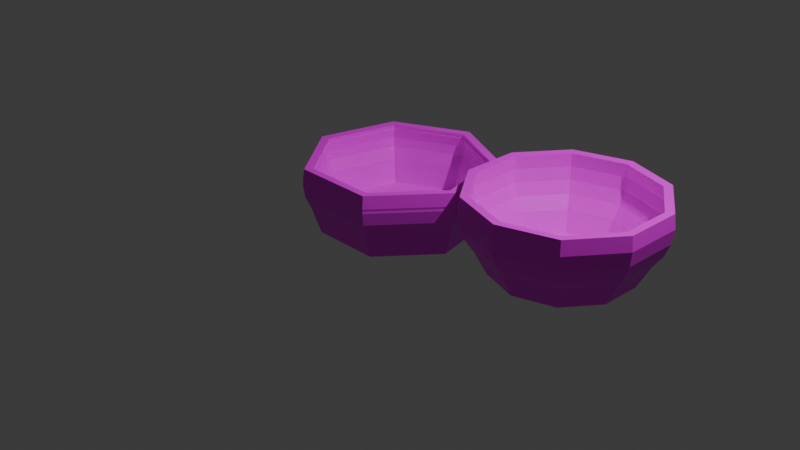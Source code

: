 # Source: coolBowl.blend  (saved by Blender 4.0.36; exported with 4.5.12 LTS)
import bpy
from mathutils import Matrix  # noqa: F401  (used for matrix-valued properties, if any)

bpy.ops.wm.read_factory_settings(use_empty=True)
scene = bpy.context.scene
scene.name = 'Scene'

# ---- collections
col_collection = bpy.data.collections.new('Collection'); scene.collection.children.link(col_collection)

# ---- images (referenced by path relative to the original .blend; pixels are not part of the script)
import os
ASSET_DIR = os.environ.get("B2B_ASSET_DIR", "")  # directory of the original .blend (textures are referenced by path, not embedded)
HERE = os.path.dirname(os.path.abspath(__file__))  # packed textures are extracted next to this script under _unpacked/

def load_image(name, relpath, width, height, colorspace="sRGB"):
    """Load a texture the original file referenced (path relative to the .blend, or extracted next to this script)."""
    p = next((c for c in (os.path.join(HERE, relpath), os.path.join(ASSET_DIR, relpath)) if relpath and os.path.exists(c)), "")
    if p:
        img = bpy.data.images.load(p, check_existing=True)
        img.name = name
    else:  # same state as the original file: an image datablock whose file is absent (Cycles renders it pink)
        img = bpy.data.images.new(name, width, height)
        img.source = "FILE"
        img.filepath = "//" + (relpath or name)
    img.colorspace_settings.name = colorspace
    return img
img_texture_bowl_jpg = load_image('texture bowl.jpg', 'texture bowl.jpg', 1024, 1024, 'sRGB')
img_texture_bowl_jpg_001 = load_image('texture bowl.jpg.001', 'texture bowl.jpg', 1024, 1024, 'sRGB')

# ---- materials (node trees are filled in below, after node groups)
mat_material_001 = bpy.data.materials.new('Material.001')
mat_material_001.use_transparent_shadow = False
mat_material_002 = bpy.data.materials.new('Material.002')
mat_material_002.use_transparent_shadow = False

# ---- material node trees
mat_material_001.use_nodes = True; mat_material_001.node_tree.nodes.clear()
_N = mat_material_001.node_tree.nodes; _L = mat_material_001.node_tree.links
n0 = _N.new('ShaderNodeBsdfPrincipled'); n0.name = 'Principled BSDF'; n0.location = (10, 300)
n0.inputs[3].default_value = 1.45
n1 = _N.new('ShaderNodeOutputMaterial'); n1.name = 'Material Output'; n1.location = (300, 300)
n2 = _N.new('ShaderNodeTexImage'); n2.name = 'Image Texture'; n2.location = (-280, 280)
n2.image = img_texture_bowl_jpg
_L.new(n0.outputs[0], n1.inputs[0])
_L.new(n2.outputs[0], n0.inputs[0])
n1.is_active_output = True
mat_material_002.use_nodes = True; mat_material_002.node_tree.nodes.clear()
_N = mat_material_002.node_tree.nodes; _L = mat_material_002.node_tree.links
n0 = _N.new('ShaderNodeBsdfPrincipled'); n0.name = 'Principled BSDF'; n0.location = (10, 300)
n0.inputs[3].default_value = 1.45
n1 = _N.new('ShaderNodeOutputMaterial'); n1.name = 'Material Output'; n1.location = (300, 300)
n2 = _N.new('ShaderNodeTexImage'); n2.name = 'Image Texture'; n2.location = (-280, 280)
n2.image = img_texture_bowl_jpg_001
_L.new(n0.outputs[0], n1.inputs[0])
_L.new(n2.outputs[0], n0.inputs[0])
n1.is_active_output = True

# ---- world
world_world = bpy.data.worlds.new('World'); scene.world = world_world
world_world.use_nodes = True; world_world.node_tree.nodes.clear()
_N = world_world.node_tree.nodes; _L = world_world.node_tree.links
n0 = _N.new('ShaderNodeOutputWorld'); n0.name = 'World Output'; n0.location = (300, 300)
n1 = _N.new('ShaderNodeBackground'); n1.name = 'Background'; n1.location = (10, 300)
n1.inputs[0].default_value = (0.05088, 0.05088, 0.05088, 1.0)
_L.new(n1.outputs[0], n0.inputs[0])
n0.is_active_output = True
world_world.color = (0.05088, 0.05088, 0.05088)
world_world.use_sun_shadow = False
world_world.sun_shadow_jitter_overblur = 0.0

# ---- cameras
cam_camera = bpy.data.cameras.new('Camera')
cam_camera.clip_end = 100.0
cam_camera.ortho_scale = 7.314

# ---- lights
light_light = bpy.data.lights.new('Light', 'POINT')
light_light.transmission_factor = 0.0
light_light.use_soft_falloff = False
light_light.energy = 1000.0
light_light.shadow_soft_size = 0.1
light_light.shadow_maximum_resolution = 0.006
light_light.use_absolute_resolution = True

# ---- meshes
me_sphere = bpy.data.meshes.new('Sphere')
me_sphere.from_pydata([(0.0, 0.7071, -0.8642), (0.0, 0.5556, -0.8642), (0.5765, 0.7935, 0.1951), (0.5878, 0.809, 0.0), (0.5765, 0.7935, -0.1951), (0.543, 0.7474, -0.3827), (0.4887, 0.6727, -0.5556), (0.4156, 0.5721, -0.8642), (0.3266, 0.4495, -0.8642), (0.2249, 0.3096, -0.8642), (0.1147, 0.1578, -0.8642), (0.9328, 0.3031, 0.1951), (0.9511, 0.309, 0.0), (0.9328, 0.3031, -0.1951), (0.8787, 0.2855, -0.3827), (0.7908, 0.2569, -0.5556), (0.6725, 0.2185, -0.8642), (0.5284, 0.1717, -0.8642), (0.364, 0.1183, -0.8642), (0.1855, 0.06029, -0.8642), (0.9328, -0.3031, 0.1951), (0.9511, -0.309, 0.0), (0.9328, -0.3031, -0.1951), (0.8787, -0.2855, -0.3827), (0.7908, -0.2569, -0.5556), (0.6725, -0.2185, -0.8642), (0.5284, -0.1717, -0.8642), (0.364, -0.1183, -0.8642), (0.1855, -0.06029, -0.8642), (0.5765, -0.7935, 0.1951), (0.5878, -0.809, 0.0), (0.5765, -0.7935, -0.1951), (0.543, -0.7474, -0.3827), (0.4887, -0.6727, -0.5556), (0.4156, -0.5721, -0.8642), (0.3266, -0.4495, -0.8642), (0.2249, -0.3096, -0.8642), (0.1147, -0.1578, -0.8642), (5.96e-08, -0.9808, 0.1951), (5.96e-08, -1.0, 0.0), (5.96e-08, -0.9808, -0.1951), (8.941e-08, -0.9239, -0.3827), (2.98e-08, -0.8315, -0.5556), (0.0, -0.7071, -0.8642), (5.96e-08, -0.5556, -0.8642), (4.47e-08, -0.3827, -0.8642), (1.49e-08, -0.1951, -0.8642), (-0.5765, -0.7935, 0.1951), (-0.5878, -0.809, 0.0), (-0.5765, -0.7935, -0.1951), (-0.543, -0.7474, -0.3827), (-0.4887, -0.6727, -0.5556), (-0.4156, -0.5721, -0.8642), (-0.3266, -0.4495, -0.8642), (-0.2249, -0.3096, -0.8642), (-0.1147, -0.1578, -0.8642), (0.0, 0.0, -0.8642), (-0.9328, -0.3031, 0.1951), (-0.9511, -0.309, 0.0), (-0.9328, -0.3031, -0.1951), (-0.8787, -0.2855, -0.3827), (-0.7908, -0.2569, -0.5556), (-0.6725, -0.2185, -0.8642), (-0.5284, -0.1717, -0.8642), (-0.364, -0.1183, -0.8642), (-0.1855, -0.06029, -0.8642), (-0.9328, 0.3031, 0.1951), (-0.9511, 0.309, 0.0), (-0.9328, 0.3031, -0.1951), (-0.8787, 0.2855, -0.3827), (-0.7908, 0.2569, -0.5556), (-0.6725, 0.2185, -0.8642), (-0.5284, 0.1717, -0.8642), (-0.364, 0.1183, -0.8642), (-0.1855, 0.06029, -0.8642), (-0.5765, 0.7935, 0.1951), (-0.5878, 0.809, 0.0), (-0.5765, 0.7935, -0.1951), (-0.543, 0.7474, -0.3827), (-0.4887, 0.6727, -0.5556), (-0.4156, 0.5721, -0.8642), (-0.3266, 0.4495, -0.8642), (-0.2249, 0.3096, -0.8642), (-0.1147, 0.1578, -0.8642), (-8.941e-08, 0.9808, 0.1951), (-8.941e-08, 1.0, 0.0), (-8.941e-08, 0.9808, -0.1951), (-1.192e-07, 0.9239, -0.3827), (-8.941e-08, 0.8315, -0.5556), (-4.47e-08, 0.3827, -0.8642), (-2.235e-08, 0.1951, -0.8642), (3.834e-09, 0.6507, -0.7941), (2.049e-09, 0.5556, -0.7742), (0.5238, 0.721, 0.1863), (0.5349, 0.7362, 0.0), (0.5246, 0.722, -0.1779), (0.494, 0.68, -0.3488), (0.4409, 0.6068, -0.5171), (0.3824, 0.5264, -0.7941), (0.3266, 0.4495, -0.7742), (0.2249, 0.3096, -0.7742), (0.1147, 0.1578, -0.7742), (0.8476, 0.2754, 0.1863), (0.8655, 0.2812, 0.0), (0.8488, 0.2758, -0.1779), (0.7993, 0.2597, -0.3488), (0.7134, 0.2318, -0.5171), (0.6188, 0.2011, -0.7941), (0.5284, 0.1717, -0.7742), (0.364, 0.1183, -0.7742), (0.1855, 0.06029, -0.7742), (0.8476, -0.2754, 0.1863), (0.8655, -0.2812, 0.0), (0.8488, -0.2758, -0.1779), (0.7993, -0.2597, -0.3488), (0.7134, -0.2318, -0.5171), (0.6188, -0.2011, -0.7941), (0.5284, -0.1717, -0.7742), (0.364, -0.1183, -0.7742), (0.1855, -0.06029, -0.7742), (0.5238, -0.721, 0.1863), (0.5349, -0.7362, 0.0), (0.5246, -0.722, -0.1779), (0.494, -0.68, -0.3488), (0.4409, -0.6068, -0.5171), (0.3824, -0.5264, -0.7941), (0.3266, -0.4495, -0.7742), (0.2249, -0.3096, -0.7742), (0.1147, -0.1578, -0.7742), (4.816e-08, -0.8912, 0.1863), (4.857e-08, -0.91, 0.0), (5.181e-08, -0.8925, -0.1779), (7.801e-08, -0.8405, -0.3488), (2.76e-08, -0.7501, -0.5171), (5.383e-09, -0.6507, -0.7941), (6.037e-08, -0.5556, -0.7742), (4.048e-08, -0.3827, -0.7742), (8.906e-09, -0.1951, -0.7742), (-0.5238, -0.721, 0.1863), (-0.5349, -0.7362, 0.0), (-0.5246, -0.722, -0.1779), (-0.494, -0.68, -0.3488), (-0.4409, -0.6068, -0.5171), (-0.3824, -0.5264, -0.7941), (-0.3266, -0.4495, -0.7742), (-0.2249, -0.3096, -0.7742), (-0.1147, -0.1578, -0.7742), (-2.997e-09, 0.0, -0.7742), (-0.8476, -0.2754, 0.1863), (-0.8655, -0.2812, 0.0), (-0.8488, -0.2758, -0.1779), (-0.7993, -0.2597, -0.3488), (-0.7134, -0.2318, -0.5171), (-0.6188, -0.2011, -0.7941), (-0.5284, -0.1717, -0.7742), (-0.364, -0.1183, -0.7742), (-0.1855, -0.06029, -0.7742), (-0.8476, 0.2754, 0.1863), (-0.8655, 0.2812, 0.0), (-0.8488, 0.2758, -0.1779), (-0.7993, 0.2597, -0.3488), (-0.7134, 0.2318, -0.5171), (-0.6188, 0.2011, -0.7941), (-0.5284, 0.1717, -0.7742), (-0.364, 0.1183, -0.7742), (-0.1855, 0.06029, -0.7742), (-0.5238, 0.721, 0.1863), (-0.5349, 0.7362, 0.0), (-0.5246, 0.722, -0.1779), (-0.494, 0.68, -0.3488), (-0.4409, 0.6068, -0.5171), (-0.3824, 0.5264, -0.7941), (-0.3266, 0.4495, -0.7742), (-0.2249, 0.3096, -0.7742), (-0.1147, 0.1578, -0.7742), (-9.205e-08, 0.8912, 0.1863), (-9.217e-08, 0.91, 0.0), (-9.032e-08, 0.8925, -0.1779), (-1.092e-07, 0.8405, -0.3488), (-7.573e-08, 0.7501, -0.5171), (-3.626e-08, 0.3827, -0.7742), (-2.235e-08, 0.1951, -0.7742)], [], [(87, 86, 4, 5), (88, 87, 5, 6), (0, 88, 6, 7), (1, 0, 7, 8), (89, 1, 8, 9), (90, 89, 9, 10), (85, 84, 2, 3), (56, 90, 10), (86, 85, 3, 4), (56, 10, 19), (4, 3, 12, 13), (5, 4, 13, 14), (6, 5, 14, 15), (7, 6, 15, 16), (8, 7, 16, 17), (9, 8, 17, 18), (10, 9, 18, 19), (3, 2, 11, 12), (17, 16, 25, 26), (18, 17, 26, 27), (19, 18, 27, 28), (12, 11, 20, 21), (56, 19, 28), (13, 12, 21, 22), (14, 13, 22, 23), (15, 14, 23, 24), (16, 15, 24, 25), (22, 21, 30, 31), (23, 22, 31, 32), (24, 23, 32, 33), (25, 24, 33, 34), (26, 25, 34, 35), (27, 26, 35, 36), (28, 27, 36, 37), (21, 20, 29, 30), (56, 28, 37), (35, 34, 43, 44), (36, 35, 44, 45), (37, 36, 45, 46), (30, 29, 38, 39), (56, 37, 46), (31, 30, 39, 40), (32, 31, 40, 41), (33, 32, 41, 42), (34, 33, 42, 43), (41, 40, 49, 50), (42, 41, 50, 51), (43, 42, 51, 52), (44, 43, 52, 53), (45, 44, 53, 54), (46, 45, 54, 55), (39, 38, 47, 48), (56, 46, 55), (40, 39, 48, 49), (54, 53, 63, 64), (55, 54, 64, 65), (48, 47, 57, 58), (56, 55, 65), (49, 48, 58, 59), (50, 49, 59, 60), (51, 50, 60, 61), (52, 51, 61, 62), (53, 52, 62, 63), (60, 59, 68, 69), (61, 60, 69, 70), (62, 61, 70, 71), (63, 62, 71, 72), (64, 63, 72, 73), (65, 64, 73, 74), (58, 57, 66, 67), (56, 65, 74), (59, 58, 67, 68), (73, 72, 81, 82), (74, 73, 82, 83), (67, 66, 75, 76), (56, 74, 83), (68, 67, 76, 77), (69, 68, 77, 78), (70, 69, 78, 79), (71, 70, 79, 80), (72, 71, 80, 81), (79, 78, 87, 88), (80, 79, 88, 0), (81, 80, 0, 1), (82, 81, 1, 89), (83, 82, 89, 90), (76, 75, 84, 85), (56, 83, 90), (77, 76, 85, 86), (78, 77, 86, 87), (178, 96, 95, 177), (179, 97, 96, 178), (91, 98, 97, 179), (92, 99, 98, 91), (180, 100, 99, 92), (181, 101, 100, 180), (176, 94, 93, 175), (147, 101, 181), (177, 95, 94, 176), (147, 110, 101), (95, 104, 103, 94), (96, 105, 104, 95), (97, 106, 105, 96), (98, 107, 106, 97), (99, 108, 107, 98), (100, 109, 108, 99), (101, 110, 109, 100), (94, 103, 102, 93), (108, 117, 116, 107), (109, 118, 117, 108), (110, 119, 118, 109), (103, 112, 111, 102), (147, 119, 110), (104, 113, 112, 103), (105, 114, 113, 104), (106, 115, 114, 105), (107, 116, 115, 106), (113, 122, 121, 112), (114, 123, 122, 113), (115, 124, 123, 114), (116, 125, 124, 115), (117, 126, 125, 116), (118, 127, 126, 117), (119, 128, 127, 118), (112, 121, 120, 111), (147, 128, 119), (126, 135, 134, 125), (127, 136, 135, 126), (128, 137, 136, 127), (121, 130, 129, 120), (147, 137, 128), (122, 131, 130, 121), (123, 132, 131, 122), (124, 133, 132, 123), (125, 134, 133, 124), (132, 141, 140, 131), (133, 142, 141, 132), (134, 143, 142, 133), (135, 144, 143, 134), (136, 145, 144, 135), (137, 146, 145, 136), (130, 139, 138, 129), (147, 146, 137), (131, 140, 139, 130), (145, 155, 154, 144), (146, 156, 155, 145), (139, 149, 148, 138), (147, 156, 146), (140, 150, 149, 139), (141, 151, 150, 140), (142, 152, 151, 141), (143, 153, 152, 142), (144, 154, 153, 143), (151, 160, 159, 150), (152, 161, 160, 151), (153, 162, 161, 152), (154, 163, 162, 153), (155, 164, 163, 154), (156, 165, 164, 155), (149, 158, 157, 148), (147, 165, 156), (150, 159, 158, 149), (164, 173, 172, 163), (165, 174, 173, 164), (158, 167, 166, 157), (147, 174, 165), (159, 168, 167, 158), (160, 169, 168, 159), (161, 170, 169, 160), (162, 171, 170, 161), (163, 172, 171, 162), (170, 179, 178, 169), (171, 91, 179, 170), (172, 92, 91, 171), (173, 180, 92, 172), (174, 181, 180, 173), (167, 176, 175, 166), (147, 181, 174), (168, 177, 176, 167), (169, 178, 177, 168), (11, 2, 93, 102), (20, 11, 102, 111), (29, 20, 111, 120), (38, 29, 120, 129), (47, 38, 129, 138), (57, 47, 138, 148), (66, 57, 148, 157), (75, 66, 157, 166), (84, 75, 166, 175), (2, 84, 175, 93)])
_uv = me_sphere.uv_layers.new(name='UVMap')
_uv.uv.foreach_set('vector', [0.7, 0.375, 0.7, 0.4375, 0.6, 0.4375, 0.6, 0.375, 0.7, 0.3125, 0.7, 0.375, 0.6, 0.375, 0.6, 0.3125, 0.7, 0.25, 0.7, 0.3125, 0.6, 0.3125, 0.6, 0.25, 0.7, 0.1875, 0.7, 0.25, 0.6, 0.25, 0.6, 0.1875, 0.7, 0.125, 0.7, 0.1875, 0.6, 0.1875, 0.6, 0.125, 0.7, 0.0625, 0.7, 0.125, 0.6, 0.125, 0.6, 0.0625, 0.7, 0.5, 0.7, 0.5625, 0.6, 0.5625, 0.6, 0.5, 0.65, 0.0, 0.7, 0.0625, 0.6, 0.0625, 0.7, 0.4375, 0.7, 0.5, 0.6, 0.5, 0.6, 0.4375, 0.55, 0.0, 0.6, 0.0625, 0.5, 0.0625, 0.6, 0.4375, 0.6, 0.5, 0.5, 0.5, 0.5, 0.4375, 0.6, 0.375, 0.6, 0.4375, 0.5, 0.4375, 0.5, 0.375, 0.6, 0.3125, 0.6, 0.375, 0.5, 0.375, 0.5, 0.3125, 0.6, 0.25, 0.6, 0.3125, 0.5, 0.3125, 0.5, 0.25, 0.6, 0.1875, 0.6, 0.25, 0.5, 0.25, 0.5, 0.1875, 0.6, 0.125, 0.6, 0.1875, 0.5, 0.1875, 0.5, 0.125, 0.6, 0.0625, 0.6, 0.125, 0.5, 0.125, 0.5, 0.0625, 0.6, 0.5, 0.6, 0.5625, 0.5, 0.5625, 0.5, 0.5, 0.5, 0.1875, 0.5, 0.25, 0.4, 0.25, 0.4, 0.1875, 0.5, 0.125, 0.5, 0.1875, 0.4, 0.1875, 0.4, 0.125, 0.5, 0.0625, 0.5, 0.125, 0.4, 0.125, 0.4, 0.0625, 0.5, 0.5, 0.5, 0.5625, 0.4, 0.5625, 0.4, 0.5, 0.45, 0.0, 0.5, 0.0625, 0.4, 0.0625, 0.5, 0.4375, 0.5, 0.5, 0.4, 0.5, 0.4, 0.4375, 0.5, 0.375, 0.5, 0.4375, 0.4, 0.4375, 0.4, 0.375, 0.5, 0.3125, 0.5, 0.375, 0.4, 0.375, 0.4, 0.3125, 0.5, 0.25, 0.5, 0.3125, 0.4, 0.3125, 0.4, 0.25, 0.4, 0.4375, 0.4, 0.5, 0.3, 0.5, 0.3, 0.4375, 0.4, 0.375, 0.4, 0.4375, 0.3, 0.4375, 0.3, 0.375, 0.4, 0.3125, 0.4, 0.375, 0.3, 0.375, 0.3, 0.3125, 0.4, 0.25, 0.4, 0.3125, 0.3, 0.3125, 0.3, 0.25, 0.4, 0.1875, 0.4, 0.25, 0.3, 0.25, 0.3, 0.1875, 0.4, 0.125, 0.4, 0.1875, 0.3, 0.1875, 0.3, 0.125, 0.4, 0.0625, 0.4, 0.125, 0.3, 0.125, 0.3, 0.0625, 0.4, 0.5, 0.4, 0.5625, 0.3, 0.5625, 0.3, 0.5, 0.35, 0.0, 0.4, 0.0625, 0.3, 0.0625, 0.3, 0.1875, 0.3, 0.25, 0.2, 0.25, 0.2, 0.1875, 0.3, 0.125, 0.3, 0.1875, 0.2, 0.1875, 0.2, 0.125, 0.3, 0.0625, 0.3, 0.125, 0.2, 0.125, 0.2, 0.0625, 0.3, 0.5, 0.3, 0.5625, 0.2, 0.5625, 0.2, 0.5, 0.25, 0.0, 0.3, 0.0625, 0.2, 0.0625, 0.3, 0.4375, 0.3, 0.5, 0.2, 0.5, 0.2, 0.4375, 0.3, 0.375, 0.3, 0.4375, 0.2, 0.4375, 0.2, 0.375, 0.3, 0.3125, 0.3, 0.375, 0.2, 0.375, 0.2, 0.3125, 0.3, 0.25, 0.3, 0.3125, 0.2, 0.3125, 0.2, 0.25, 0.2, 0.375, 0.2, 0.4375, 0.1, 0.4375, 0.1, 0.375, 0.2, 0.3125, 0.2, 0.375, 0.1, 0.375, 0.1, 0.3125, 0.2, 0.25, 0.2, 0.3125, 0.1, 0.3125, 0.1, 0.25, 0.2, 0.1875, 0.2, 0.25, 0.1, 0.25, 0.1, 0.1875, 0.2, 0.125, 0.2, 0.1875, 0.1, 0.1875, 0.1, 0.125, 0.2, 0.0625, 0.2, 0.125, 0.1, 0.125, 0.1, 0.0625, 0.2, 0.5, 0.2, 0.5625, 0.1, 0.5625, 0.1, 0.5, 0.15, 0.0, 0.2, 0.0625, 0.1, 0.0625, 0.2, 0.4375, 0.2, 0.5, 0.1, 0.5, 0.1, 0.4375, 0.1, 0.125, 0.1, 0.1875, 5.96e-08, 0.1875, 0.0, 0.125, 0.1, 0.0625, 0.1, 0.125, 0.0, 0.125, 0.0, 0.0625, 0.1, 0.5, 0.1, 0.5625, 0.0, 0.5625, 0.0, 0.5, 0.05, 0.0, 0.1, 0.0625, 0.0, 0.0625, 0.1, 0.4375, 0.1, 0.5, 0.0, 0.5, 0.0, 0.4375, 0.1, 0.375, 0.1, 0.4375, 0.0, 0.4375, 0.0, 0.375, 0.1, 0.3125, 0.1, 0.375, 0.0, 0.375, 0.0, 0.3125, 0.1, 0.25, 0.1, 0.3125, 0.0, 0.3125, 0.0, 0.25, 0.1, 0.1875, 0.1, 0.25, 0.0, 0.25, 5.96e-08, 0.1875, 1.0, 0.375, 1.0, 0.4375, 0.9, 0.4375, 0.9, 0.375, 1.0, 0.3125, 1.0, 0.375, 0.9, 0.375, 0.9, 0.3125, 1.0, 0.25, 1.0, 0.3125, 0.9, 0.3125, 0.9, 0.25, 1.0, 0.1875, 1.0, 0.25, 0.9, 0.25, 0.9, 0.1875, 1.0, 0.125, 1.0, 0.1875, 0.9, 0.1875, 0.9, 0.125, 1.0, 0.0625, 1.0, 0.125, 0.9, 0.125, 0.9, 0.0625, 1.0, 0.5, 1.0, 0.5625, 0.9, 0.5625, 0.9, 0.5, 0.95, 0.0, 1.0, 0.0625, 0.9, 0.0625, 1.0, 0.4375, 1.0, 0.5, 0.9, 0.5, 0.9, 0.4375, 0.9, 0.125, 0.9, 0.1875, 0.8, 0.1875, 0.8, 0.125, 0.9, 0.0625, 0.9, 0.125, 0.8, 0.125, 0.8, 0.0625, 0.9, 0.5, 0.9, 0.5625, 0.8, 0.5625, 0.8, 0.5, 0.85, 0.0, 0.9, 0.0625, 0.8, 0.0625, 0.9, 0.4375, 0.9, 0.5, 0.8, 0.5, 0.8, 0.4375, 0.9, 0.375, 0.9, 0.4375, 0.8, 0.4375, 0.8, 0.375, 0.9, 0.3125, 0.9, 0.375, 0.8, 0.375, 0.8, 0.3125, 0.9, 0.25, 0.9, 0.3125, 0.8, 0.3125, 0.8, 0.25, 0.9, 0.1875, 0.9, 0.25, 0.8, 0.25, 0.8, 0.1875, 0.8, 0.3125, 0.8, 0.375, 0.7, 0.375, 0.7, 0.3125, 0.8, 0.25, 0.8, 0.3125, 0.7, 0.3125, 0.7, 0.25, 0.8, 0.1875, 0.8, 0.25, 0.7, 0.25, 0.7, 0.1875, 0.8, 0.125, 0.8, 0.1875, 0.7, 0.1875, 0.7, 0.125, 0.8, 0.0625, 0.8, 0.125, 0.7, 0.125, 0.7, 0.0625, 0.8, 0.5, 0.8, 0.5625, 0.7, 0.5625, 0.7, 0.5, 0.75, 0.0, 0.8, 0.0625, 0.7, 0.0625, 0.8, 0.4375, 0.8, 0.5, 0.7, 0.5, 0.7, 0.4375, 0.8, 0.375, 0.8, 0.4375, 0.7, 0.4375, 0.7, 0.375, 0.7, 0.375, 0.6, 0.375, 0.6, 0.4375, 0.7, 0.4375, 0.7, 0.3125, 0.6, 0.3125, 0.6, 0.375, 0.7, 0.375, 0.7, 0.25, 0.6, 0.25, 0.6, 0.3125, 0.7, 0.3125, 0.7, 0.1875, 0.6, 0.1875, 0.6, 0.25, 0.7, 0.25, 0.7, 0.125, 0.6, 0.125, 0.6, 0.1875, 0.7, 0.1875, 0.7, 0.0625, 0.6, 0.0625, 0.6, 0.125, 0.7, 0.125, 0.7, 0.5, 0.6, 0.5, 0.6, 0.5625, 0.7, 0.5625, 0.65, 0.0, 0.6, 0.0625, 0.7, 0.0625, 0.7, 0.4375, 0.6, 0.4375, 0.6, 0.5, 0.7, 0.5, 0.55, 0.0, 0.5, 0.0625, 0.6, 0.0625, 0.6, 0.4375, 0.5, 0.4375, 0.5, 0.5, 0.6, 0.5, 0.6, 0.375, 0.5, 0.375, 0.5, 0.4375, 0.6, 0.4375, 0.6, 0.3125, 0.5, 0.3125, 0.5, 0.375, 0.6, 0.375, 0.6, 0.25, 0.5, 0.25, 0.5, 0.3125, 0.6, 0.3125, 0.6, 0.1875, 0.5, 0.1875, 0.5, 0.25, 0.6, 0.25, 0.6, 0.125, 0.5, 0.125, 0.5, 0.1875, 0.6, 0.1875, 0.6, 0.0625, 0.5, 0.0625, 0.5, 0.125, 0.6, 0.125, 0.6, 0.5, 0.5, 0.5, 0.5, 0.5625, 0.6, 0.5625, 0.5, 0.1875, 0.4, 0.1875, 0.4, 0.25, 0.5, 0.25, 0.5, 0.125, 0.4, 0.125, 0.4, 0.1875, 0.5, 0.1875, 0.5, 0.0625, 0.4, 0.0625, 0.4, 0.125, 0.5, 0.125, 0.5, 0.5, 0.4, 0.5, 0.4, 0.5625, 0.5, 0.5625, 0.45, 0.0, 0.4, 0.0625, 0.5, 0.0625, 0.5, 0.4375, 0.4, 0.4375, 0.4, 0.5, 0.5, 0.5, 0.5, 0.375, 0.4, 0.375, 0.4, 0.4375, 0.5, 0.4375, 0.5, 0.3125, 0.4, 0.3125, 0.4, 0.375, 0.5, 0.375, 0.5, 0.25, 0.4, 0.25, 0.4, 0.3125, 0.5, 0.3125, 0.4, 0.4375, 0.3, 0.4375, 0.3, 0.5, 0.4, 0.5, 0.4, 0.375, 0.3, 0.375, 0.3, 0.4375, 0.4, 0.4375, 0.4, 0.3125, 0.3, 0.3125, 0.3, 0.375, 0.4, 0.375, 0.4, 0.25, 0.3, 0.25, 0.3, 0.3125, 0.4, 0.3125, 0.4, 0.1875, 0.3, 0.1875, 0.3, 0.25, 0.4, 0.25, 0.4, 0.125, 0.3, 0.125, 0.3, 0.1875, 0.4, 0.1875, 0.4, 0.0625, 0.3, 0.0625, 0.3, 0.125, 0.4, 0.125, 0.4, 0.5, 0.3, 0.5, 0.3, 0.5625, 0.4, 0.5625, 0.35, 0.0, 0.3, 0.0625, 0.4, 0.0625, 0.3, 0.1875, 0.2, 0.1875, 0.2, 0.25, 0.3, 0.25, 0.3, 0.125, 0.2, 0.125, 0.2, 0.1875, 0.3, 0.1875, 0.3, 0.0625, 0.2, 0.0625, 0.2, 0.125, 0.3, 0.125, 0.3, 0.5, 0.2, 0.5, 0.2, 0.5625, 0.3, 0.5625, 0.25, 0.0, 0.2, 0.0625, 0.3, 0.0625, 0.3, 0.4375, 0.2, 0.4375, 0.2, 0.5, 0.3, 0.5, 0.3, 0.375, 0.2, 0.375, 0.2, 0.4375, 0.3, 0.4375, 0.3, 0.3125, 0.2, 0.3125, 0.2, 0.375, 0.3, 0.375, 0.3, 0.25, 0.2, 0.25, 0.2, 0.3125, 0.3, 0.3125, 0.2, 0.375, 0.1, 0.375, 0.1, 0.4375, 0.2, 0.4375, 0.2, 0.3125, 0.1, 0.3125, 0.1, 0.375, 0.2, 0.375, 0.2, 0.25, 0.1, 0.25, 0.1, 0.3125, 0.2, 0.3125, 0.2, 0.1875, 0.1, 0.1875, 0.1, 0.25, 0.2, 0.25, 0.2, 0.125, 0.1, 0.125, 0.1, 0.1875, 0.2, 0.1875, 0.2, 0.0625, 0.1, 0.0625, 0.1, 0.125, 0.2, 0.125, 0.2, 0.5, 0.1, 0.5, 0.1, 0.5625, 0.2, 0.5625, 0.15, 0.0, 0.1, 0.0625, 0.2, 0.0625, 0.2, 0.4375, 0.1, 0.4375, 0.1, 0.5, 0.2, 0.5, 0.1, 0.125, 0.0, 0.125, 5.96e-08, 0.1875, 0.1, 0.1875, 0.1, 0.0625, 0.0, 0.0625, 0.0, 0.125, 0.1, 0.125, 0.1, 0.5, 0.0, 0.5, 0.0, 0.5625, 0.1, 0.5625, 0.05, 0.0, 0.0, 0.0625, 0.1, 0.0625, 0.1, 0.4375, 0.0, 0.4375, 0.0, 0.5, 0.1, 0.5, 0.1, 0.375, 0.0, 0.375, 0.0, 0.4375, 0.1, 0.4375, 0.1, 0.3125, 0.0, 0.3125, 0.0, 0.375, 0.1, 0.375, 0.1, 0.25, 0.0, 0.25, 0.0, 0.3125, 0.1, 0.3125, 0.1, 0.1875, 5.96e-08, 0.1875, 0.0, 0.25, 0.1, 0.25, 1.0, 0.375, 0.9, 0.375, 0.9, 0.4375, 1.0, 0.4375, 1.0, 0.3125, 0.9, 0.3125, 0.9, 0.375, 1.0, 0.375, 1.0, 0.25, 0.9, 0.25, 0.9, 0.3125, 1.0, 0.3125, 1.0, 0.1875, 0.9, 0.1875, 0.9, 0.25, 1.0, 0.25, 1.0, 0.125, 0.9, 0.125, 0.9, 0.1875, 1.0, 0.1875, 1.0, 0.0625, 0.9, 0.0625, 0.9, 0.125, 1.0, 0.125, 1.0, 0.5, 0.9, 0.5, 0.9, 0.5625, 1.0, 0.5625, 0.95, 0.0, 0.9, 0.0625, 1.0, 0.0625, 1.0, 0.4375, 0.9, 0.4375, 0.9, 0.5, 1.0, 0.5, 0.9, 0.125, 0.8, 0.125, 0.8, 0.1875, 0.9, 0.1875, 0.9, 0.0625, 0.8, 0.0625, 0.8, 0.125, 0.9, 0.125, 0.9, 0.5, 0.8, 0.5, 0.8, 0.5625, 0.9, 0.5625, 0.85, 0.0, 0.8, 0.0625, 0.9, 0.0625, 0.9, 0.4375, 0.8, 0.4375, 0.8, 0.5, 0.9, 0.5, 0.9, 0.375, 0.8, 0.375, 0.8, 0.4375, 0.9, 0.4375, 0.9, 0.3125, 0.8, 0.3125, 0.8, 0.375, 0.9, 0.375, 0.9, 0.25, 0.8, 0.25, 0.8, 0.3125, 0.9, 0.3125, 0.9, 0.1875, 0.8, 0.1875, 0.8, 0.25, 0.9, 0.25, 0.8, 0.3125, 0.7, 0.3125, 0.7, 0.375, 0.8, 0.375, 0.8, 0.25, 0.7, 0.25, 0.7, 0.3125, 0.8, 0.3125, 0.8, 0.1875, 0.7, 0.1875, 0.7, 0.25, 0.8, 0.25, 0.8, 0.125, 0.7, 0.125, 0.7, 0.1875, 0.8, 0.1875, 0.8, 0.0625, 0.7, 0.0625, 0.7, 0.125, 0.8, 0.125, 0.8, 0.5, 0.7, 0.5, 0.7, 0.5625, 0.8, 0.5625, 0.75, 0.0, 0.7, 0.0625, 0.8, 0.0625, 0.8, 0.4375, 0.7, 0.4375, 0.7, 0.5, 0.8, 0.5, 0.8, 0.375, 0.7, 0.375, 0.7, 0.4375, 0.8, 0.4375, 0.5, 0.5625, 0.6, 0.5625, 0.6, 0.5625, 0.5, 0.5625, 0.4, 0.5625, 0.5, 0.5625, 0.5, 0.5625, 0.4, 0.5625, 0.3, 0.5625, 0.4, 0.5625, 0.4, 0.5625, 0.3, 0.5625, 0.2, 0.5625, 0.3, 0.5625, 0.3, 0.5625, 0.2, 0.5625, 0.1, 0.5625, 0.2, 0.5625, 0.2, 0.5625, 0.1, 0.5625, 0.0, 0.5625, 0.1, 0.5625, 0.1, 0.5625, 0.0, 0.5625, 0.9, 0.5625, 1.0, 0.5625, 1.0, 0.5625, 0.9, 0.5625, 0.8, 0.5625, 0.9, 0.5625, 0.9, 0.5625, 0.8, 0.5625, 0.7, 0.5625, 0.8, 0.5625, 0.8, 0.5625, 0.7, 0.5625, 0.6, 0.5625, 0.7, 0.5625, 0.7, 0.5625, 0.6, 0.5625])
me_sphere.materials.append(mat_material_001)
me_sphere.update()
me_sphere_001 = bpy.data.meshes.new('Sphere.001')
me_sphere_001.from_pydata([(0.0, 0.9808, 0.1951), (0.0, 1.0, 0.0), (0.0, 0.9808, -0.1951), (0.0, 0.9239, -0.3827), (0.0, 0.7071, -0.8053), (0.0, 0.5556, -0.8053), (0.0, 0.3827, -0.8053), (0.0, 0.1951, -0.8053), (0.7668, 0.6115, 0.1951), (0.7818, 0.6235, 0.0), (0.7668, 0.6115, -0.1951), (0.7223, 0.576, -0.3827), (0.6501, 0.5184, -0.8053), (0.5528, 0.4409, -0.8053), (0.4344, 0.3464, -0.8053), (0.2992, 0.2386, -0.8053), (0.1525, 0.1216, -0.8053), (0.9562, -0.2182, 0.1951), (0.9749, -0.2225, 0.0), (0.9562, -0.2182, -0.1951), (0.9007, -0.2056, -0.3827), (0.8106, -0.185, -0.8053), (0.6894, -0.1573, -0.8053), (0.5416, -0.1236, -0.8053), (0.3731, -0.08516, -0.8053), (0.1902, -0.04341, -0.8053), (0.4255, -0.8837, 0.1951), (0.4339, -0.901, 0.0), (0.4255, -0.8837, -0.1951), (0.4009, -0.8324, -0.3827), (0.3608, -0.7491, -0.8053), (0.3068, -0.6371, -0.8053), (0.2411, -0.5006, -0.8053), (0.166, -0.3448, -0.8053), (0.08465, -0.1758, -0.8053), (0.0, 0.0, -0.8053), (-0.4255, -0.8837, 0.1951), (-0.4339, -0.901, 0.0), (-0.4255, -0.8837, -0.1951), (-0.4009, -0.8324, -0.3827), (-0.3608, -0.7491, -0.8053), (-0.3068, -0.6371, -0.8053), (-0.2411, -0.5006, -0.8053), (-0.166, -0.3448, -0.8053), (-0.08465, -0.1758, -0.8053), (-0.9562, -0.2182, 0.1951), (-0.9749, -0.2225, 0.0), (-0.9562, -0.2182, -0.1951), (-0.9007, -0.2056, -0.3827), (-0.8106, -0.185, -0.8053), (-0.6894, -0.1573, -0.8053), (-0.5416, -0.1236, -0.8053), (-0.3731, -0.08516, -0.8053), (-0.1902, -0.04341, -0.8053), (-0.7668, 0.6115, 0.1951), (-0.7818, 0.6235, 0.0), (-0.7668, 0.6115, -0.1951), (-0.7223, 0.576, -0.3827), (-0.6501, 0.5184, -0.8053), (-0.5528, 0.4409, -0.8053), (-0.4344, 0.3464, -0.8053), (-0.2992, 0.2386, -0.8053), (-0.1525, 0.1216, -0.8053), (2.98e-08, 0.8315, -0.8053), (0.0, 0.8912, 0.1863), (-1.956e-09, 0.91, 0.0), (-9.741e-10, 0.8924, -0.178), (-1.865e-09, 0.8369, -0.3597), (-7.684e-09, 0.7071, -0.7153), (-4.868e-09, 0.5556, -0.7153), (3.972e-09, 0.3827, -0.7153), (-9.111e-09, 0.1951, -0.7153), (0.6968, 0.5557, 0.1863), (0.7115, 0.5674, 0.0), (0.6977, 0.5564, -0.178), (0.6543, 0.5218, -0.3597), (0.5999, 0.4784, -0.7423), (0.5528, 0.4409, -0.7153), (0.4344, 0.3464, -0.7153), (0.2992, 0.2386, -0.7153), (0.1525, 0.1216, -0.7153), (0.8689, -0.1983, 0.1863), (0.8872, -0.2025, 0.0), (0.8701, -0.1986, -0.178), (0.8159, -0.1862, -0.3597), (0.748, -0.1707, -0.7423), (0.6894, -0.1573, -0.7153), (0.5416, -0.1236, -0.7153), (0.3731, -0.08516, -0.7153), (0.1902, -0.04341, -0.7153), (0.3867, -0.803, 0.1863), (0.3948, -0.8199, 0.0), (0.3872, -0.804, -0.178), (0.3631, -0.754, -0.3597), (0.3329, -0.6913, -0.7423), (0.3068, -0.6371, -0.7153), (0.2411, -0.5006, -0.7153), (0.166, -0.3448, -0.7153), (0.08465, -0.1758, -0.7153), (-7.124e-10, 0.0, -0.7153), (-0.3867, -0.803, 0.1863), (-0.3948, -0.8199, 0.0), (-0.3872, -0.804, -0.178), (-0.3631, -0.754, -0.3597), (-0.3329, -0.6913, -0.7423), (-0.3068, -0.6371, -0.7153), (-0.2411, -0.5006, -0.7153), (-0.166, -0.3448, -0.7153), (-0.08465, -0.1758, -0.7153), (-0.8689, -0.1983, 0.1863), (-0.8872, -0.2025, 0.0), (-0.8701, -0.1986, -0.178), (-0.8159, -0.1862, -0.3597), (-0.748, -0.1707, -0.7423), (-0.6894, -0.1573, -0.7153), (-0.5416, -0.1236, -0.7153), (-0.3731, -0.08516, -0.7153), (-0.1902, -0.04341, -0.7153), (-0.6968, 0.5557, 0.1863), (-0.7115, 0.5674, 0.0), (-0.6977, 0.5564, -0.178), (-0.6543, 0.5218, -0.3597), (-0.5999, 0.4784, -0.7423), (-0.5528, 0.4409, -0.7153), (-0.4344, 0.3464, -0.7153), (-0.2992, 0.2386, -0.7153), (-0.1525, 0.1216, -0.7153), (2.297e-08, 0.7672, -0.7423)], [], [(3, 2, 10, 11), (63, 3, 11, 12), (4, 63, 12, 13), (5, 4, 13, 14), (6, 5, 14, 15), (7, 6, 15, 16), (1, 0, 8, 9), (35, 7, 16), (2, 1, 9, 10), (10, 9, 18, 19), (11, 10, 19, 20), (12, 11, 20, 21), (13, 12, 21, 22), (14, 13, 22, 23), (15, 14, 23, 24), (16, 15, 24, 25), (9, 8, 17, 18), (35, 16, 25), (23, 22, 31, 32), (24, 23, 32, 33), (25, 24, 33, 34), (18, 17, 26, 27), (35, 25, 34), (19, 18, 27, 28), (20, 19, 28, 29), (21, 20, 29, 30), (22, 21, 30, 31), (29, 28, 38, 39), (30, 29, 39, 40), (31, 30, 40, 41), (32, 31, 41, 42), (33, 32, 42, 43), (34, 33, 43, 44), (27, 26, 36, 37), (35, 34, 44), (28, 27, 37, 38), (43, 42, 51, 52), (44, 43, 52, 53), (37, 36, 45, 46), (35, 44, 53), (38, 37, 46, 47), (39, 38, 47, 48), (40, 39, 48, 49), (41, 40, 49, 50), (42, 41, 50, 51), (48, 47, 56, 57), (49, 48, 57, 58), (50, 49, 58, 59), (51, 50, 59, 60), (52, 51, 60, 61), (53, 52, 61, 62), (46, 45, 54, 55), (35, 53, 62), (47, 46, 55, 56), (61, 60, 5, 6), (62, 61, 6, 7), (55, 54, 0, 1), (35, 62, 7), (56, 55, 1, 2), (57, 56, 2, 3), (58, 57, 3, 63), (59, 58, 63, 4), (60, 59, 4, 5), (67, 75, 74, 66), (127, 76, 75, 67), (68, 77, 76, 127), (69, 78, 77, 68), (70, 79, 78, 69), (71, 80, 79, 70), (65, 73, 72, 64), (99, 80, 71), (66, 74, 73, 65), (74, 83, 82, 73), (75, 84, 83, 74), (76, 85, 84, 75), (77, 86, 85, 76), (78, 87, 86, 77), (79, 88, 87, 78), (80, 89, 88, 79), (73, 82, 81, 72), (99, 89, 80), (87, 96, 95, 86), (88, 97, 96, 87), (89, 98, 97, 88), (82, 91, 90, 81), (99, 98, 89), (83, 92, 91, 82), (84, 93, 92, 83), (85, 94, 93, 84), (86, 95, 94, 85), (93, 103, 102, 92), (94, 104, 103, 93), (95, 105, 104, 94), (96, 106, 105, 95), (97, 107, 106, 96), (98, 108, 107, 97), (91, 101, 100, 90), (99, 108, 98), (92, 102, 101, 91), (107, 116, 115, 106), (108, 117, 116, 107), (101, 110, 109, 100), (99, 117, 108), (102, 111, 110, 101), (103, 112, 111, 102), (104, 113, 112, 103), (105, 114, 113, 104), (106, 115, 114, 105), (112, 121, 120, 111), (113, 122, 121, 112), (114, 123, 122, 113), (115, 124, 123, 114), (116, 125, 124, 115), (117, 126, 125, 116), (110, 119, 118, 109), (99, 126, 117), (111, 120, 119, 110), (125, 70, 69, 124), (126, 71, 70, 125), (119, 65, 64, 118), (99, 71, 126), (120, 66, 65, 119), (121, 67, 66, 120), (122, 127, 67, 121), (123, 68, 127, 122), (124, 69, 68, 123), (8, 0, 64, 72), (17, 8, 72, 81), (26, 17, 81, 90), (36, 26, 90, 100), (45, 36, 100, 109), (54, 45, 109, 118), (0, 54, 118, 64)])
_uv = me_sphere_001.uv_layers.new(name='UVMap')
_uv.uv.foreach_set('vector', [0.7143, 0.375, 0.7143, 0.4375, 0.5714, 0.4375, 0.5714, 0.375, 0.7143, 0.3125, 0.7143, 0.375, 0.5714, 0.375, 0.5714, 0.3125, 0.7143, 0.25, 0.7143, 0.3125, 0.5714, 0.3125, 0.5714, 0.25, 0.7143, 0.1875, 0.7143, 0.25, 0.5714, 0.25, 0.5714, 0.1875, 0.7143, 0.125, 0.7143, 0.1875, 0.5714, 0.1875, 0.5714, 0.125, 0.7143, 0.0625, 0.7143, 0.125, 0.5714, 0.125, 0.5714, 0.0625, 0.7143, 0.5, 0.7143, 0.5625, 0.5714, 0.5625, 0.5714, 0.5, 0.6429, 0.0, 0.7143, 0.0625, 0.5714, 0.0625, 0.7143, 0.4375, 0.7143, 0.5, 0.5714, 0.5, 0.5714, 0.4375, 0.5714, 0.4375, 0.5714, 0.5, 0.4286, 0.5, 0.4286, 0.4375, 0.5714, 0.375, 0.5714, 0.4375, 0.4286, 0.4375, 0.4286, 0.375, 0.5714, 0.3125, 0.5714, 0.375, 0.4286, 0.375, 0.4286, 0.3125, 0.5714, 0.25, 0.5714, 0.3125, 0.4286, 0.3125, 0.4286, 0.25, 0.5714, 0.1875, 0.5714, 0.25, 0.4286, 0.25, 0.4286, 0.1875, 0.5714, 0.125, 0.5714, 0.1875, 0.4286, 0.1875, 0.4286, 0.125, 0.5714, 0.0625, 0.5714, 0.125, 0.4286, 0.125, 0.4286, 0.0625, 0.5714, 0.5, 0.5714, 0.5625, 0.4286, 0.5625, 0.4286, 0.5, 0.5, 0.0, 0.5714, 0.0625, 0.4286, 0.0625, 0.4286, 0.1875, 0.4286, 0.25, 0.2857, 0.25, 0.2857, 0.1875, 0.4286, 0.125, 0.4286, 0.1875, 0.2857, 0.1875, 0.2857, 0.125, 0.4286, 0.0625, 0.4286, 0.125, 0.2857, 0.125, 0.2857, 0.0625, 0.4286, 0.5, 0.4286, 0.5625, 0.2857, 0.5625, 0.2857, 0.5, 0.3571, 0.0, 0.4286, 0.0625, 0.2857, 0.0625, 0.4286, 0.4375, 0.4286, 0.5, 0.2857, 0.5, 0.2857, 0.4375, 0.4286, 0.375, 0.4286, 0.4375, 0.2857, 0.4375, 0.2857, 0.375, 0.4286, 0.3125, 0.4286, 0.375, 0.2857, 0.375, 0.2857, 0.3125, 0.4286, 0.25, 0.4286, 0.3125, 0.2857, 0.3125, 0.2857, 0.25, 0.2857, 0.375, 0.2857, 0.4375, 0.1429, 0.4375, 0.1429, 0.375, 0.2857, 0.3125, 0.2857, 0.375, 0.1429, 0.375, 0.1429, 0.3125, 0.2857, 0.25, 0.2857, 0.3125, 0.1429, 0.3125, 0.1429, 0.25, 0.2857, 0.1875, 0.2857, 0.25, 0.1429, 0.25, 0.1429, 0.1875, 0.2857, 0.125, 0.2857, 0.1875, 0.1429, 0.1875, 0.1429, 0.125, 0.2857, 0.0625, 0.2857, 0.125, 0.1429, 0.125, 0.1429, 0.0625, 0.2857, 0.5, 0.2857, 0.5625, 0.1429, 0.5625, 0.1429, 0.5, 0.2143, 0.0, 0.2857, 0.0625, 0.1429, 0.0625, 0.2857, 0.4375, 0.2857, 0.5, 0.1429, 0.5, 0.1429, 0.4375, 0.1429, 0.125, 0.1429, 0.1875, 2.98e-08, 0.1875, 0.0, 0.125, 0.1429, 0.0625, 0.1429, 0.125, 0.0, 0.125, 0.0, 0.0625, 0.1429, 0.5, 0.1429, 0.5625, 2.98e-08, 0.5625, 2.98e-08, 0.5, 0.07143, 0.0, 0.1429, 0.0625, 0.0, 0.0625, 0.1429, 0.4375, 0.1429, 0.5, 2.98e-08, 0.5, 2.98e-08, 0.4375, 0.1429, 0.375, 0.1429, 0.4375, 2.98e-08, 0.4375, 2.98e-08, 0.375, 0.1429, 0.3125, 0.1429, 0.375, 2.98e-08, 0.375, 2.98e-08, 0.3125, 0.1429, 0.25, 0.1429, 0.3125, 2.98e-08, 0.3125, 2.98e-08, 0.25, 0.1429, 0.1875, 0.1429, 0.25, 2.98e-08, 0.25, 2.98e-08, 0.1875, 1.0, 0.375, 1.0, 0.4375, 0.8571, 0.4375, 0.8571, 0.375, 1.0, 0.3125, 1.0, 0.375, 0.8571, 0.375, 0.8571, 0.3125, 1.0, 0.25, 1.0, 0.3125, 0.8571, 0.3125, 0.8571, 0.25, 1.0, 0.1875, 1.0, 0.25, 0.8571, 0.25, 0.8571, 0.1875, 1.0, 0.125, 1.0, 0.1875, 0.8571, 0.1875, 0.8571, 0.125, 1.0, 0.0625, 1.0, 0.125, 0.8571, 0.125, 0.8571, 0.0625, 1.0, 0.5, 1.0, 0.5625, 0.8571, 0.5625, 0.8571, 0.5, 0.9286, 0.0, 1.0, 0.0625, 0.8571, 0.0625, 1.0, 0.4375, 1.0, 0.5, 0.8571, 0.5, 0.8571, 0.4375, 0.8571, 0.125, 0.8571, 0.1875, 0.7143, 0.1875, 0.7143, 0.125, 0.8571, 0.0625, 0.8571, 0.125, 0.7143, 0.125, 0.7143, 0.0625, 0.8571, 0.5, 0.8571, 0.5625, 0.7143, 0.5625, 0.7143, 0.5, 0.7857, 0.0, 0.8571, 0.0625, 0.7143, 0.0625, 0.8571, 0.4375, 0.8571, 0.5, 0.7143, 0.5, 0.7143, 0.4375, 0.8571, 0.375, 0.8571, 0.4375, 0.7143, 0.4375, 0.7143, 0.375, 0.8571, 0.3125, 0.8571, 0.375, 0.7143, 0.375, 0.7143, 0.3125, 0.8571, 0.25, 0.8571, 0.3125, 0.7143, 0.3125, 0.7143, 0.25, 0.8571, 0.1875, 0.8571, 0.25, 0.7143, 0.25, 0.7143, 0.1875, 0.7143, 0.375, 0.5714, 0.375, 0.5714, 0.4375, 0.7143, 0.4375, 0.7143, 0.3125, 0.5714, 0.3125, 0.5714, 0.375, 0.7143, 0.375, 0.7143, 0.25, 0.5714, 0.25, 0.5714, 0.3125, 0.7143, 0.3125, 0.7143, 0.1875, 0.5714, 0.1875, 0.5714, 0.25, 0.7143, 0.25, 0.7143, 0.125, 0.5714, 0.125, 0.5714, 0.1875, 0.7143, 0.1875, 0.7143, 0.0625, 0.5714, 0.0625, 0.5714, 0.125, 0.7143, 0.125, 0.7143, 0.5, 0.5714, 0.5, 0.5714, 0.5625, 0.7143, 0.5625, 0.6429, 0.0, 0.5714, 0.0625, 0.7143, 0.0625, 0.7143, 0.4375, 0.5714, 0.4375, 0.5714, 0.5, 0.7143, 0.5, 0.5714, 0.4375, 0.4286, 0.4375, 0.4286, 0.5, 0.5714, 0.5, 0.5714, 0.375, 0.4286, 0.375, 0.4286, 0.4375, 0.5714, 0.4375, 0.5714, 0.3125, 0.4286, 0.3125, 0.4286, 0.375, 0.5714, 0.375, 0.5714, 0.25, 0.4286, 0.25, 0.4286, 0.3125, 0.5714, 0.3125, 0.5714, 0.1875, 0.4286, 0.1875, 0.4286, 0.25, 0.5714, 0.25, 0.5714, 0.125, 0.4286, 0.125, 0.4286, 0.1875, 0.5714, 0.1875, 0.5714, 0.0625, 0.4286, 0.0625, 0.4286, 0.125, 0.5714, 0.125, 0.5714, 0.5, 0.4286, 0.5, 0.4286, 0.5625, 0.5714, 0.5625, 0.5, 0.0, 0.4286, 0.0625, 0.5714, 0.0625, 0.4286, 0.1875, 0.2857, 0.1875, 0.2857, 0.25, 0.4286, 0.25, 0.4286, 0.125, 0.2857, 0.125, 0.2857, 0.1875, 0.4286, 0.1875, 0.4286, 0.0625, 0.2857, 0.0625, 0.2857, 0.125, 0.4286, 0.125, 0.4286, 0.5, 0.2857, 0.5, 0.2857, 0.5625, 0.4286, 0.5625, 0.3571, 0.0, 0.2857, 0.0625, 0.4286, 0.0625, 0.4286, 0.4375, 0.2857, 0.4375, 0.2857, 0.5, 0.4286, 0.5, 0.4286, 0.375, 0.2857, 0.375, 0.2857, 0.4375, 0.4286, 0.4375, 0.4286, 0.3125, 0.2857, 0.3125, 0.2857, 0.375, 0.4286, 0.375, 0.4286, 0.25, 0.2857, 0.25, 0.2857, 0.3125, 0.4286, 0.3125, 0.2857, 0.375, 0.1429, 0.375, 0.1429, 0.4375, 0.2857, 0.4375, 0.2857, 0.3125, 0.1429, 0.3125, 0.1429, 0.375, 0.2857, 0.375, 0.2857, 0.25, 0.1429, 0.25, 0.1429, 0.3125, 0.2857, 0.3125, 0.2857, 0.1875, 0.1429, 0.1875, 0.1429, 0.25, 0.2857, 0.25, 0.2857, 0.125, 0.1429, 0.125, 0.1429, 0.1875, 0.2857, 0.1875, 0.2857, 0.0625, 0.1429, 0.0625, 0.1429, 0.125, 0.2857, 0.125, 0.2857, 0.5, 0.1429, 0.5, 0.1429, 0.5625, 0.2857, 0.5625, 0.2143, 0.0, 0.1429, 0.0625, 0.2857, 0.0625, 0.2857, 0.4375, 0.1429, 0.4375, 0.1429, 0.5, 0.2857, 0.5, 0.1429, 0.125, 0.0, 0.125, 2.98e-08, 0.1875, 0.1429, 0.1875, 0.1429, 0.0625, 0.0, 0.0625, 0.0, 0.125, 0.1429, 0.125, 0.1429, 0.5, 2.98e-08, 0.5, 2.98e-08, 0.5625, 0.1429, 0.5625, 0.07143, 0.0, 0.0, 0.0625, 0.1429, 0.0625, 0.1429, 0.4375, 2.98e-08, 0.4375, 2.98e-08, 0.5, 0.1429, 0.5, 0.1429, 0.375, 2.98e-08, 0.375, 2.98e-08, 0.4375, 0.1429, 0.4375, 0.1429, 0.3125, 2.98e-08, 0.3125, 2.98e-08, 0.375, 0.1429, 0.375, 0.1429, 0.25, 2.98e-08, 0.25, 2.98e-08, 0.3125, 0.1429, 0.3125, 0.1429, 0.1875, 2.98e-08, 0.1875, 2.98e-08, 0.25, 0.1429, 0.25, 1.0, 0.375, 0.8571, 0.375, 0.8571, 0.4375, 1.0, 0.4375, 1.0, 0.3125, 0.8571, 0.3125, 0.8571, 0.375, 1.0, 0.375, 1.0, 0.25, 0.8571, 0.25, 0.8571, 0.3125, 1.0, 0.3125, 1.0, 0.1875, 0.8571, 0.1875, 0.8571, 0.25, 1.0, 0.25, 1.0, 0.125, 0.8571, 0.125, 0.8571, 0.1875, 1.0, 0.1875, 1.0, 0.0625, 0.8571, 0.0625, 0.8571, 0.125, 1.0, 0.125, 1.0, 0.5, 0.8571, 0.5, 0.8571, 0.5625, 1.0, 0.5625, 0.9286, 0.0, 0.8571, 0.0625, 1.0, 0.0625, 1.0, 0.4375, 0.8571, 0.4375, 0.8571, 0.5, 1.0, 0.5, 0.8571, 0.125, 0.7143, 0.125, 0.7143, 0.1875, 0.8571, 0.1875, 0.8571, 0.0625, 0.7143, 0.0625, 0.7143, 0.125, 0.8571, 0.125, 0.8571, 0.5, 0.7143, 0.5, 0.7143, 0.5625, 0.8571, 0.5625, 0.7857, 0.0, 0.7143, 0.0625, 0.8571, 0.0625, 0.8571, 0.4375, 0.7143, 0.4375, 0.7143, 0.5, 0.8571, 0.5, 0.8571, 0.375, 0.7143, 0.375, 0.7143, 0.4375, 0.8571, 0.4375, 0.8571, 0.3125, 0.7143, 0.3125, 0.7143, 0.375, 0.8571, 0.375, 0.8571, 0.25, 0.7143, 0.25, 0.7143, 0.3125, 0.8571, 0.3125, 0.8571, 0.1875, 0.7143, 0.1875, 0.7143, 0.25, 0.8571, 0.25, 0.5714, 0.5625, 0.7143, 0.5625, 0.7143, 0.5625, 0.5714, 0.5625, 0.4286, 0.5625, 0.5714, 0.5625, 0.5714, 0.5625, 0.4286, 0.5625, 0.2857, 0.5625, 0.4286, 0.5625, 0.4286, 0.5625, 0.2857, 0.5625, 0.1429, 0.5625, 0.2857, 0.5625, 0.2857, 0.5625, 0.1429, 0.5625, 2.98e-08, 0.5625, 0.1429, 0.5625, 0.1429, 0.5625, 2.98e-08, 0.5625, 0.8571, 0.5625, 1.0, 0.5625, 1.0, 0.5625, 0.8571, 0.5625, 0.7143, 0.5625, 0.8571, 0.5625, 0.8571, 0.5625, 0.7143, 0.5625])
me_sphere_001.materials.append(mat_material_001)
me_sphere_001.update()
me_sphere_002 = bpy.data.meshes.new('Sphere.002')
me_sphere_002.from_pydata([(0.0, 0.9808, 0.1951), (0.0, 1.0, 0.0), (0.0, 0.9808, -0.1951), (0.0, 0.9239, -0.3827), (0.0, 0.7071, -0.8053), (0.0, 0.5556, -0.8053), (0.0, 0.3827, -0.8053), (0.0, 0.1951, -0.8053), (0.7668, 0.6115, 0.1951), (0.7818, 0.6235, 0.0), (0.7668, 0.6115, -0.1951), (0.7223, 0.576, -0.3827), (0.6501, 0.5184, -0.8053), (0.5528, 0.4409, -0.8053), (0.4344, 0.3464, -0.8053), (0.2992, 0.2386, -0.8053), (0.1525, 0.1216, -0.8053), (0.9562, -0.2182, 0.1951), (0.9749, -0.2225, 0.0), (0.9562, -0.2182, -0.1951), (0.9007, -0.2056, -0.3827), (0.8106, -0.185, -0.8053), (0.6894, -0.1573, -0.8053), (0.5416, -0.1236, -0.8053), (0.3731, -0.08516, -0.8053), (0.1902, -0.04341, -0.8053), (0.4255, -0.8837, 0.1951), (0.4339, -0.901, 0.0), (0.4255, -0.8837, -0.1951), (0.4009, -0.8324, -0.3827), (0.3608, -0.7491, -0.8053), (0.3068, -0.6371, -0.8053), (0.2411, -0.5006, -0.8053), (0.166, -0.3448, -0.8053), (0.08465, -0.1758, -0.8053), (0.0, 0.0, -0.8053), (-0.4255, -0.8837, 0.1951), (-0.4339, -0.901, 0.0), (-0.4255, -0.8837, -0.1951), (-0.4009, -0.8324, -0.3827), (-0.3608, -0.7491, -0.8053), (-0.3068, -0.6371, -0.8053), (-0.2411, -0.5006, -0.8053), (-0.166, -0.3448, -0.8053), (-0.08465, -0.1758, -0.8053), (-0.9562, -0.2182, 0.1951), (-0.9749, -0.2225, 0.0), (-0.9562, -0.2182, -0.1951), (-0.9007, -0.2056, -0.3827), (-0.8106, -0.185, -0.8053), (-0.6894, -0.1573, -0.8053), (-0.5416, -0.1236, -0.8053), (-0.3731, -0.08516, -0.8053), (-0.1902, -0.04341, -0.8053), (-0.7668, 0.6115, 0.1951), (-0.7818, 0.6235, 0.0), (-0.7668, 0.6115, -0.1951), (-0.7223, 0.576, -0.3827), (-0.6501, 0.5184, -0.8053), (-0.5528, 0.4409, -0.8053), (-0.4344, 0.3464, -0.8053), (-0.2992, 0.2386, -0.8053), (-0.1525, 0.1216, -0.8053), (2.98e-08, 0.8315, -0.8053), (0.0, 0.8912, 0.1863), (-1.956e-09, 0.91, 0.0), (-9.741e-10, 0.8924, -0.178), (-1.865e-09, 0.8369, -0.3597), (-7.684e-09, 0.7071, -0.7153), (-4.868e-09, 0.5556, -0.7153), (3.972e-09, 0.3827, -0.7153), (-9.111e-09, 0.1951, -0.7153), (0.6968, 0.5557, 0.1863), (0.7115, 0.5674, 0.0), (0.6977, 0.5564, -0.178), (0.6543, 0.5218, -0.3597), (0.5999, 0.4784, -0.7423), (0.5528, 0.4409, -0.7153), (0.4344, 0.3464, -0.7153), (0.2992, 0.2386, -0.7153), (0.1525, 0.1216, -0.7153), (0.8689, -0.1983, 0.1863), (0.8872, -0.2025, 0.0), (0.8701, -0.1986, -0.178), (0.8159, -0.1862, -0.3597), (0.748, -0.1707, -0.7423), (0.6894, -0.1573, -0.7153), (0.5416, -0.1236, -0.7153), (0.3731, -0.08516, -0.7153), (0.1902, -0.04341, -0.7153), (0.3867, -0.803, 0.1863), (0.3948, -0.8199, 0.0), (0.3872, -0.804, -0.178), (0.3631, -0.754, -0.3597), (0.3329, -0.6913, -0.7423), (0.3068, -0.6371, -0.7153), (0.2411, -0.5006, -0.7153), (0.166, -0.3448, -0.7153), (0.08465, -0.1758, -0.7153), (-7.124e-10, 0.0, -0.7153), (-0.3867, -0.803, 0.1863), (-0.3948, -0.8199, 0.0), (-0.3872, -0.804, -0.178), (-0.3631, -0.754, -0.3597), (-0.3329, -0.6913, -0.7423), (-0.3068, -0.6371, -0.7153), (-0.2411, -0.5006, -0.7153), (-0.166, -0.3448, -0.7153), (-0.08465, -0.1758, -0.7153), (-0.8689, -0.1983, 0.1863), (-0.8872, -0.2025, 0.0), (-0.8701, -0.1986, -0.178), (-0.8159, -0.1862, -0.3597), (-0.748, -0.1707, -0.7423), (-0.6894, -0.1573, -0.7153), (-0.5416, -0.1236, -0.7153), (-0.3731, -0.08516, -0.7153), (-0.1902, -0.04341, -0.7153), (-0.6968, 0.5557, 0.1863), (-0.7115, 0.5674, 0.0), (-0.6977, 0.5564, -0.178), (-0.6543, 0.5218, -0.3597), (-0.5999, 0.4784, -0.7423), (-0.5528, 0.4409, -0.7153), (-0.4344, 0.3464, -0.7153), (-0.2992, 0.2386, -0.7153), (-0.1525, 0.1216, -0.7153), (2.297e-08, 0.7672, -0.7423)], [], [(3, 2, 10, 11), (63, 3, 11, 12), (4, 63, 12, 13), (5, 4, 13, 14), (6, 5, 14, 15), (7, 6, 15, 16), (1, 0, 8, 9), (35, 7, 16), (2, 1, 9, 10), (10, 9, 18, 19), (11, 10, 19, 20), (12, 11, 20, 21), (13, 12, 21, 22), (14, 13, 22, 23), (15, 14, 23, 24), (16, 15, 24, 25), (9, 8, 17, 18), (35, 16, 25), (23, 22, 31, 32), (24, 23, 32, 33), (25, 24, 33, 34), (18, 17, 26, 27), (35, 25, 34), (19, 18, 27, 28), (20, 19, 28, 29), (21, 20, 29, 30), (22, 21, 30, 31), (29, 28, 38, 39), (30, 29, 39, 40), (31, 30, 40, 41), (32, 31, 41, 42), (33, 32, 42, 43), (34, 33, 43, 44), (27, 26, 36, 37), (35, 34, 44), (28, 27, 37, 38), (43, 42, 51, 52), (44, 43, 52, 53), (37, 36, 45, 46), (35, 44, 53), (38, 37, 46, 47), (39, 38, 47, 48), (40, 39, 48, 49), (41, 40, 49, 50), (42, 41, 50, 51), (48, 47, 56, 57), (49, 48, 57, 58), (50, 49, 58, 59), (51, 50, 59, 60), (52, 51, 60, 61), (53, 52, 61, 62), (46, 45, 54, 55), (35, 53, 62), (47, 46, 55, 56), (61, 60, 5, 6), (62, 61, 6, 7), (55, 54, 0, 1), (35, 62, 7), (56, 55, 1, 2), (57, 56, 2, 3), (58, 57, 3, 63), (59, 58, 63, 4), (60, 59, 4, 5), (67, 75, 74, 66), (127, 76, 75, 67), (68, 77, 76, 127), (69, 78, 77, 68), (70, 79, 78, 69), (71, 80, 79, 70), (65, 73, 72, 64), (99, 80, 71), (66, 74, 73, 65), (74, 83, 82, 73), (75, 84, 83, 74), (76, 85, 84, 75), (77, 86, 85, 76), (78, 87, 86, 77), (79, 88, 87, 78), (80, 89, 88, 79), (73, 82, 81, 72), (99, 89, 80), (87, 96, 95, 86), (88, 97, 96, 87), (89, 98, 97, 88), (82, 91, 90, 81), (99, 98, 89), (83, 92, 91, 82), (84, 93, 92, 83), (85, 94, 93, 84), (86, 95, 94, 85), (93, 103, 102, 92), (94, 104, 103, 93), (95, 105, 104, 94), (96, 106, 105, 95), (97, 107, 106, 96), (98, 108, 107, 97), (91, 101, 100, 90), (99, 108, 98), (92, 102, 101, 91), (107, 116, 115, 106), (108, 117, 116, 107), (101, 110, 109, 100), (99, 117, 108), (102, 111, 110, 101), (103, 112, 111, 102), (104, 113, 112, 103), (105, 114, 113, 104), (106, 115, 114, 105), (112, 121, 120, 111), (113, 122, 121, 112), (114, 123, 122, 113), (115, 124, 123, 114), (116, 125, 124, 115), (117, 126, 125, 116), (110, 119, 118, 109), (99, 126, 117), (111, 120, 119, 110), (125, 70, 69, 124), (126, 71, 70, 125), (119, 65, 64, 118), (99, 71, 126), (120, 66, 65, 119), (121, 67, 66, 120), (122, 127, 67, 121), (123, 68, 127, 122), (124, 69, 68, 123), (8, 0, 64, 72), (17, 8, 72, 81), (26, 17, 81, 90), (36, 26, 90, 100), (45, 36, 100, 109), (54, 45, 109, 118), (0, 54, 118, 64)])
_uv = me_sphere_002.uv_layers.new(name='UVMap')
_uv.uv.foreach_set('vector', [0.7143, 0.375, 0.7143, 0.4375, 0.5714, 0.4375, 0.5714, 0.375, 0.7143, 0.3125, 0.7143, 0.375, 0.5714, 0.375, 0.5714, 0.3125, 0.7143, 0.25, 0.7143, 0.3125, 0.5714, 0.3125, 0.5714, 0.25, 0.7143, 0.1875, 0.7143, 0.25, 0.5714, 0.25, 0.5714, 0.1875, 0.7143, 0.125, 0.7143, 0.1875, 0.5714, 0.1875, 0.5714, 0.125, 0.7143, 0.0625, 0.7143, 0.125, 0.5714, 0.125, 0.5714, 0.0625, 0.7143, 0.5, 0.7143, 0.5625, 0.5714, 0.5625, 0.5714, 0.5, 0.6429, 0.0, 0.7143, 0.0625, 0.5714, 0.0625, 0.7143, 0.4375, 0.7143, 0.5, 0.5714, 0.5, 0.5714, 0.4375, 0.5714, 0.4375, 0.5714, 0.5, 0.4286, 0.5, 0.4286, 0.4375, 0.5714, 0.375, 0.5714, 0.4375, 0.4286, 0.4375, 0.4286, 0.375, 0.5714, 0.3125, 0.5714, 0.375, 0.4286, 0.375, 0.4286, 0.3125, 0.5714, 0.25, 0.5714, 0.3125, 0.4286, 0.3125, 0.4286, 0.25, 0.5714, 0.1875, 0.5714, 0.25, 0.4286, 0.25, 0.4286, 0.1875, 0.5714, 0.125, 0.5714, 0.1875, 0.4286, 0.1875, 0.4286, 0.125, 0.5714, 0.0625, 0.5714, 0.125, 0.4286, 0.125, 0.4286, 0.0625, 0.5714, 0.5, 0.5714, 0.5625, 0.4286, 0.5625, 0.4286, 0.5, 0.5, 0.0, 0.5714, 0.0625, 0.4286, 0.0625, 0.4286, 0.1875, 0.4286, 0.25, 0.2857, 0.25, 0.2857, 0.1875, 0.4286, 0.125, 0.4286, 0.1875, 0.2857, 0.1875, 0.2857, 0.125, 0.4286, 0.0625, 0.4286, 0.125, 0.2857, 0.125, 0.2857, 0.0625, 0.4286, 0.5, 0.4286, 0.5625, 0.2857, 0.5625, 0.2857, 0.5, 0.3571, 0.0, 0.4286, 0.0625, 0.2857, 0.0625, 0.4286, 0.4375, 0.4286, 0.5, 0.2857, 0.5, 0.2857, 0.4375, 0.4286, 0.375, 0.4286, 0.4375, 0.2857, 0.4375, 0.2857, 0.375, 0.4286, 0.3125, 0.4286, 0.375, 0.2857, 0.375, 0.2857, 0.3125, 0.4286, 0.25, 0.4286, 0.3125, 0.2857, 0.3125, 0.2857, 0.25, 0.2857, 0.375, 0.2857, 0.4375, 0.1429, 0.4375, 0.1429, 0.375, 0.2857, 0.3125, 0.2857, 0.375, 0.1429, 0.375, 0.1429, 0.3125, 0.2857, 0.25, 0.2857, 0.3125, 0.1429, 0.3125, 0.1429, 0.25, 0.2857, 0.1875, 0.2857, 0.25, 0.1429, 0.25, 0.1429, 0.1875, 0.2857, 0.125, 0.2857, 0.1875, 0.1429, 0.1875, 0.1429, 0.125, 0.2857, 0.0625, 0.2857, 0.125, 0.1429, 0.125, 0.1429, 0.0625, 0.2857, 0.5, 0.2857, 0.5625, 0.1429, 0.5625, 0.1429, 0.5, 0.2143, 0.0, 0.2857, 0.0625, 0.1429, 0.0625, 0.2857, 0.4375, 0.2857, 0.5, 0.1429, 0.5, 0.1429, 0.4375, 0.1429, 0.125, 0.1429, 0.1875, 2.98e-08, 0.1875, 0.0, 0.125, 0.1429, 0.0625, 0.1429, 0.125, 0.0, 0.125, 0.0, 0.0625, 0.1429, 0.5, 0.1429, 0.5625, 2.98e-08, 0.5625, 2.98e-08, 0.5, 0.07143, 0.0, 0.1429, 0.0625, 0.0, 0.0625, 0.1429, 0.4375, 0.1429, 0.5, 2.98e-08, 0.5, 2.98e-08, 0.4375, 0.1429, 0.375, 0.1429, 0.4375, 2.98e-08, 0.4375, 2.98e-08, 0.375, 0.1429, 0.3125, 0.1429, 0.375, 2.98e-08, 0.375, 2.98e-08, 0.3125, 0.1429, 0.25, 0.1429, 0.3125, 2.98e-08, 0.3125, 2.98e-08, 0.25, 0.1429, 0.1875, 0.1429, 0.25, 2.98e-08, 0.25, 2.98e-08, 0.1875, 1.0, 0.375, 1.0, 0.4375, 0.8571, 0.4375, 0.8571, 0.375, 1.0, 0.3125, 1.0, 0.375, 0.8571, 0.375, 0.8571, 0.3125, 1.0, 0.25, 1.0, 0.3125, 0.8571, 0.3125, 0.8571, 0.25, 1.0, 0.1875, 1.0, 0.25, 0.8571, 0.25, 0.8571, 0.1875, 1.0, 0.125, 1.0, 0.1875, 0.8571, 0.1875, 0.8571, 0.125, 1.0, 0.0625, 1.0, 0.125, 0.8571, 0.125, 0.8571, 0.0625, 1.0, 0.5, 1.0, 0.5625, 0.8571, 0.5625, 0.8571, 0.5, 0.9286, 0.0, 1.0, 0.0625, 0.8571, 0.0625, 1.0, 0.4375, 1.0, 0.5, 0.8571, 0.5, 0.8571, 0.4375, 0.8571, 0.125, 0.8571, 0.1875, 0.7143, 0.1875, 0.7143, 0.125, 0.8571, 0.0625, 0.8571, 0.125, 0.7143, 0.125, 0.7143, 0.0625, 0.8571, 0.5, 0.8571, 0.5625, 0.7143, 0.5625, 0.7143, 0.5, 0.7857, 0.0, 0.8571, 0.0625, 0.7143, 0.0625, 0.8571, 0.4375, 0.8571, 0.5, 0.7143, 0.5, 0.7143, 0.4375, 0.8571, 0.375, 0.8571, 0.4375, 0.7143, 0.4375, 0.7143, 0.375, 0.8571, 0.3125, 0.8571, 0.375, 0.7143, 0.375, 0.7143, 0.3125, 0.8571, 0.25, 0.8571, 0.3125, 0.7143, 0.3125, 0.7143, 0.25, 0.8571, 0.1875, 0.8571, 0.25, 0.7143, 0.25, 0.7143, 0.1875, 0.7143, 0.375, 0.5714, 0.375, 0.5714, 0.4375, 0.7143, 0.4375, 0.7143, 0.3125, 0.5714, 0.3125, 0.5714, 0.375, 0.7143, 0.375, 0.7143, 0.25, 0.5714, 0.25, 0.5714, 0.3125, 0.7143, 0.3125, 0.7143, 0.1875, 0.5714, 0.1875, 0.5714, 0.25, 0.7143, 0.25, 0.7143, 0.125, 0.5714, 0.125, 0.5714, 0.1875, 0.7143, 0.1875, 0.7143, 0.0625, 0.5714, 0.0625, 0.5714, 0.125, 0.7143, 0.125, 0.7143, 0.5, 0.5714, 0.5, 0.5714, 0.5625, 0.7143, 0.5625, 0.6429, 0.0, 0.5714, 0.0625, 0.7143, 0.0625, 0.7143, 0.4375, 0.5714, 0.4375, 0.5714, 0.5, 0.7143, 0.5, 0.5714, 0.4375, 0.4286, 0.4375, 0.4286, 0.5, 0.5714, 0.5, 0.5714, 0.375, 0.4286, 0.375, 0.4286, 0.4375, 0.5714, 0.4375, 0.5714, 0.3125, 0.4286, 0.3125, 0.4286, 0.375, 0.5714, 0.375, 0.5714, 0.25, 0.4286, 0.25, 0.4286, 0.3125, 0.5714, 0.3125, 0.5714, 0.1875, 0.4286, 0.1875, 0.4286, 0.25, 0.5714, 0.25, 0.5714, 0.125, 0.4286, 0.125, 0.4286, 0.1875, 0.5714, 0.1875, 0.5714, 0.0625, 0.4286, 0.0625, 0.4286, 0.125, 0.5714, 0.125, 0.5714, 0.5, 0.4286, 0.5, 0.4286, 0.5625, 0.5714, 0.5625, 0.5, 0.0, 0.4286, 0.0625, 0.5714, 0.0625, 0.4286, 0.1875, 0.2857, 0.1875, 0.2857, 0.25, 0.4286, 0.25, 0.4286, 0.125, 0.2857, 0.125, 0.2857, 0.1875, 0.4286, 0.1875, 0.4286, 0.0625, 0.2857, 0.0625, 0.2857, 0.125, 0.4286, 0.125, 0.4286, 0.5, 0.2857, 0.5, 0.2857, 0.5625, 0.4286, 0.5625, 0.3571, 0.0, 0.2857, 0.0625, 0.4286, 0.0625, 0.4286, 0.4375, 0.2857, 0.4375, 0.2857, 0.5, 0.4286, 0.5, 0.4286, 0.375, 0.2857, 0.375, 0.2857, 0.4375, 0.4286, 0.4375, 0.4286, 0.3125, 0.2857, 0.3125, 0.2857, 0.375, 0.4286, 0.375, 0.4286, 0.25, 0.2857, 0.25, 0.2857, 0.3125, 0.4286, 0.3125, 0.2857, 0.375, 0.1429, 0.375, 0.1429, 0.4375, 0.2857, 0.4375, 0.2857, 0.3125, 0.1429, 0.3125, 0.1429, 0.375, 0.2857, 0.375, 0.2857, 0.25, 0.1429, 0.25, 0.1429, 0.3125, 0.2857, 0.3125, 0.2857, 0.1875, 0.1429, 0.1875, 0.1429, 0.25, 0.2857, 0.25, 0.2857, 0.125, 0.1429, 0.125, 0.1429, 0.1875, 0.2857, 0.1875, 0.2857, 0.0625, 0.1429, 0.0625, 0.1429, 0.125, 0.2857, 0.125, 0.2857, 0.5, 0.1429, 0.5, 0.1429, 0.5625, 0.2857, 0.5625, 0.2143, 0.0, 0.1429, 0.0625, 0.2857, 0.0625, 0.2857, 0.4375, 0.1429, 0.4375, 0.1429, 0.5, 0.2857, 0.5, 0.1429, 0.125, 0.0, 0.125, 2.98e-08, 0.1875, 0.1429, 0.1875, 0.1429, 0.0625, 0.0, 0.0625, 0.0, 0.125, 0.1429, 0.125, 0.1429, 0.5, 2.98e-08, 0.5, 2.98e-08, 0.5625, 0.1429, 0.5625, 0.07143, 0.0, 0.0, 0.0625, 0.1429, 0.0625, 0.1429, 0.4375, 2.98e-08, 0.4375, 2.98e-08, 0.5, 0.1429, 0.5, 0.1429, 0.375, 2.98e-08, 0.375, 2.98e-08, 0.4375, 0.1429, 0.4375, 0.1429, 0.3125, 2.98e-08, 0.3125, 2.98e-08, 0.375, 0.1429, 0.375, 0.1429, 0.25, 2.98e-08, 0.25, 2.98e-08, 0.3125, 0.1429, 0.3125, 0.1429, 0.1875, 2.98e-08, 0.1875, 2.98e-08, 0.25, 0.1429, 0.25, 1.0, 0.375, 0.8571, 0.375, 0.8571, 0.4375, 1.0, 0.4375, 1.0, 0.3125, 0.8571, 0.3125, 0.8571, 0.375, 1.0, 0.375, 1.0, 0.25, 0.8571, 0.25, 0.8571, 0.3125, 1.0, 0.3125, 1.0, 0.1875, 0.8571, 0.1875, 0.8571, 0.25, 1.0, 0.25, 1.0, 0.125, 0.8571, 0.125, 0.8571, 0.1875, 1.0, 0.1875, 1.0, 0.0625, 0.8571, 0.0625, 0.8571, 0.125, 1.0, 0.125, 1.0, 0.5, 0.8571, 0.5, 0.8571, 0.5625, 1.0, 0.5625, 0.9286, 0.0, 0.8571, 0.0625, 1.0, 0.0625, 1.0, 0.4375, 0.8571, 0.4375, 0.8571, 0.5, 1.0, 0.5, 0.8571, 0.125, 0.7143, 0.125, 0.7143, 0.1875, 0.8571, 0.1875, 0.8571, 0.0625, 0.7143, 0.0625, 0.7143, 0.125, 0.8571, 0.125, 0.8571, 0.5, 0.7143, 0.5, 0.7143, 0.5625, 0.8571, 0.5625, 0.7857, 0.0, 0.7143, 0.0625, 0.8571, 0.0625, 0.8571, 0.4375, 0.7143, 0.4375, 0.7143, 0.5, 0.8571, 0.5, 0.8571, 0.375, 0.7143, 0.375, 0.7143, 0.4375, 0.8571, 0.4375, 0.8571, 0.3125, 0.7143, 0.3125, 0.7143, 0.375, 0.8571, 0.375, 0.8571, 0.25, 0.7143, 0.25, 0.7143, 0.3125, 0.8571, 0.3125, 0.8571, 0.1875, 0.7143, 0.1875, 0.7143, 0.25, 0.8571, 0.25, 0.5714, 0.5625, 0.7143, 0.5625, 0.7143, 0.5625, 0.5714, 0.5625, 0.4286, 0.5625, 0.5714, 0.5625, 0.5714, 0.5625, 0.4286, 0.5625, 0.2857, 0.5625, 0.4286, 0.5625, 0.4286, 0.5625, 0.2857, 0.5625, 0.1429, 0.5625, 0.2857, 0.5625, 0.2857, 0.5625, 0.1429, 0.5625, 2.98e-08, 0.5625, 0.1429, 0.5625, 0.1429, 0.5625, 2.98e-08, 0.5625, 0.8571, 0.5625, 1.0, 0.5625, 1.0, 0.5625, 0.8571, 0.5625, 0.7143, 0.5625, 0.8571, 0.5625, 0.8571, 0.5625, 0.7143, 0.5625])
me_sphere_002.materials.append(mat_material_002)
me_sphere_002.update()
me_cube = bpy.data.meshes.new('Cube')
me_cube.from_pydata([(0.0, 0.0, 0.0), (0.0, 0.0, 0.0), (0.0, 0.0, 0.0), (0.0, 0.0, 0.0), (0.0, 0.0, 0.0), (0.0, 0.0, 0.0), (0.0, 0.0, 0.0), (0.0, 0.0, 0.0)], [], [(0, 1, 3, 2), (2, 3, 7, 6), (6, 7, 5, 4), (4, 5, 1, 0), (2, 6, 4, 0), (7, 3, 1, 5)])
_uv = me_cube.uv_layers.new(name='UVMap')
_uv.uv.foreach_set('vector', [0.375, 0.0, 0.625, 0.0, 0.625, 0.25, 0.375, 0.25, 0.375, 0.25, 0.625, 0.25, 0.625, 0.5, 0.375, 0.5, 0.375, 0.5, 0.625, 0.5, 0.625, 0.75, 0.375, 0.75, 0.375, 0.75, 0.625, 0.75, 0.625, 1.0, 0.375, 1.0, 0.125, 0.5, 0.375, 0.5, 0.375, 0.75, 0.125, 0.75, 0.625, 0.5, 0.875, 0.5, 0.875, 0.75, 0.625, 0.75])
me_cube.update()

# ---- objects
ob_light = bpy.data.objects.new('Light', light_light)
ob_camera = bpy.data.objects.new('Camera', cam_camera)
ob_sphere = bpy.data.objects.new('Sphere', me_sphere)
ob_sphere_001 = bpy.data.objects.new('Sphere.001', me_sphere_001)
ob_sphere_002 = bpy.data.objects.new('Sphere.002', me_sphere_002)
ob_cube = bpy.data.objects.new('Cube', me_cube)

# ---- transforms, parenting, visibility, modifiers, constraints
ob_light.location = (4.076, 1.005, 5.904)
ob_light.rotation_euler = (0.6503, 0.05522, 1.866)
ob_light.lock_rotations_4d = False
ob_light.empty_display_type = 'ARROWS'
ob_light.color = (0.0, 0.0, 0.0, 0.0)
ob_light.lineart.crease_threshold = 0.0
ob_camera.location = (7.359, -6.926, 4.958)
ob_camera.rotation_euler = (1.109, 0.0, 0.8149)
ob_camera.lock_rotations_4d = False
ob_camera.empty_display_type = 'ARROWS'
ob_camera.color = (0.0, 0.0, 0.0, 0.0)
ob_camera.display_type = 'WIRE'
ob_camera.lineart.crease_threshold = 0.0
ob_sphere.location = (1.812, 0.3617, 0.6552)
ob_sphere.scale = (1.0, 1.0, 0.7554)
ob_sphere_001.location = (-0.001393, 0.028, 0.4947)
ob_sphere_001.scale = (1.0, 1.0, 0.657)
ob_sphere_002.location = (-0.001393, 0.028, 0.5387)
ob_sphere_002.scale = (1.0, 1.0, 0.657)
ob_cube.location = (0.0, 0.0, 0.0)

# ---- collection membership
col_collection.objects.link(ob_light)
col_collection.objects.link(ob_camera)
col_collection.objects.link(ob_sphere)
col_collection.objects.link(ob_sphere_001)
col_collection.objects.link(ob_sphere_002)
col_collection.objects.link(ob_cube)

# ---- scene / render settings (as saved in the file)
scene.camera = ob_camera
scene.frame_start = 1; scene.frame_end = 250; scene.frame_set(4)
scene.render.engine = 'BLENDER_EEVEE_NEXT'
scene.cycles.sampling_pattern = 'TABULATED_SOBOL'
bpy.context.view_layer.update()
